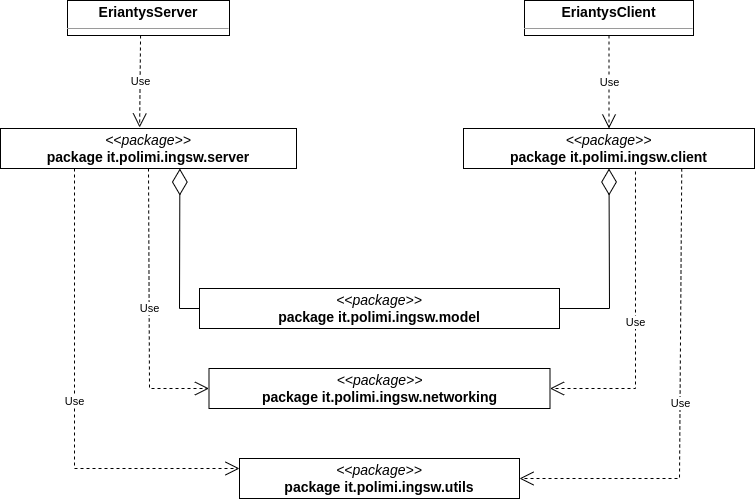

The diagram above was exported from draw.io. Its source (the exported page's mxGraphModel, read from the mxfile embedded in the PNG):
<mxGraphModel dx="1822" dy="873" grid="1" gridSize="10" guides="1" tooltips="1" connect="1" arrows="1" fold="1" page="0" pageScale="1" pageWidth="850" pageHeight="1100" background="none" math="0" shadow="0">
  <root>
    <mxCell id="0" />
    <mxCell id="1" parent="0" />
    <mxCell id="node0" value="&lt;p style=&quot;margin:0px;margin-top:4px;text-align:center;&quot;&gt;&lt;b&gt;EriantysClient&lt;/b&gt;&lt;/p&gt;&lt;hr size=&quot;1&quot;/&gt;&lt;p style=&quot;margin:0 0 0 4px;line-height:1.6;&quot;&gt;+ EriantysClient(): &lt;/p&gt;&lt;hr size=&quot;1&quot;/&gt;&lt;p style=&quot;margin:0 0 0 4px;line-height:1.6;&quot;&gt;+ main(String[]): void&lt;/p&gt;" style="verticalAlign=top;align=left;overflow=fill;fontSize=14;fontFamily=Helvetica;html=1;rounded=0;shadow=0;comic=0;labelBackgroundColor=none;strokeWidth=1;" parent="1" vertex="1">
      <mxGeometry x="145" y="332" width="169" height="35" as="geometry" />
    </mxCell>
    <mxCell id="node1" value="&lt;p style=&quot;margin:0px;margin-top:4px;text-align:center;&quot;&gt;&lt;b&gt;EriantysServer&lt;/b&gt;&lt;/p&gt;&lt;hr size=&quot;1&quot;/&gt;&lt;p style=&quot;margin:0 0 0 4px;line-height:1.6;&quot;&gt;+ EriantysServer(): &lt;/p&gt;&lt;hr size=&quot;1&quot;/&gt;&lt;p style=&quot;margin:0 0 0 4px;line-height:1.6;&quot;&gt;+ main(String[]): void&lt;/p&gt;" style="verticalAlign=top;align=left;overflow=fill;fontSize=14;fontFamily=Helvetica;html=1;rounded=0;shadow=0;comic=0;labelBackgroundColor=none;strokeWidth=1;" parent="1" vertex="1">
      <mxGeometry x="-312" y="332" width="162" height="35" as="geometry" />
    </mxCell>
    <mxCell id="node5" value="&lt;p style=&quot;margin:0px;margin-top:4px;text-align:center;&quot;&gt;&lt;i&gt;&amp;lt;&amp;lt;package&amp;gt;&amp;gt;&lt;/i&gt;&lt;br/&gt;&lt;b&gt;package  it.polimi.ingsw.client&lt;/b&gt;&lt;/p&gt;&lt;hr size=&quot;1&quot;/&gt;" style="verticalAlign=top;align=left;overflow=fill;fontSize=14;fontFamily=Helvetica;html=1;rounded=0;shadow=0;comic=0;labelBackgroundColor=none;strokeWidth=1;" parent="1" vertex="1">
      <mxGeometry x="84" y="460" width="291" height="40" as="geometry" />
    </mxCell>
    <mxCell id="node7" value="&lt;p style=&quot;margin:0px;margin-top:4px;text-align:center;&quot;&gt;&lt;i&gt;&amp;lt;&amp;lt;package&amp;gt;&amp;gt;&lt;/i&gt;&lt;br&gt;&lt;b&gt;package  it.polimi.ingsw.model&lt;/b&gt;&lt;/p&gt;&lt;hr size=&quot;1&quot;&gt;" style="verticalAlign=top;align=left;overflow=fill;fontSize=14;fontFamily=Helvetica;html=1;rounded=0;shadow=0;comic=0;labelBackgroundColor=none;strokeWidth=1;" parent="1" vertex="1">
      <mxGeometry x="-180" y="620" width="360" height="40" as="geometry" />
    </mxCell>
    <mxCell id="node2" value="&lt;p style=&quot;margin:0px;margin-top:4px;text-align:center;&quot;&gt;&lt;i&gt;&amp;lt;&amp;lt;package&amp;gt;&amp;gt;&lt;/i&gt;&lt;br/&gt;&lt;b&gt;package  it.polimi.ingsw.networking&lt;/b&gt;&lt;/p&gt;&lt;hr size=&quot;1&quot;/&gt;" style="verticalAlign=top;align=left;overflow=fill;fontSize=14;fontFamily=Helvetica;html=1;rounded=0;shadow=0;comic=0;labelBackgroundColor=none;strokeWidth=1;" parent="1" vertex="1">
      <mxGeometry x="-170.5" y="700" width="341" height="40" as="geometry" />
    </mxCell>
    <mxCell id="node6" value="&lt;p style=&quot;margin:0px;margin-top:4px;text-align:center;&quot;&gt;&lt;i&gt;&amp;lt;&amp;lt;package&amp;gt;&amp;gt;&lt;/i&gt;&lt;br/&gt;&lt;b&gt;package  it.polimi.ingsw.server&lt;/b&gt;&lt;/p&gt;&lt;hr size=&quot;1&quot;/&gt;" style="verticalAlign=top;align=left;overflow=fill;fontSize=14;fontFamily=Helvetica;html=1;rounded=0;shadow=0;comic=0;labelBackgroundColor=none;strokeWidth=1;" parent="1" vertex="1">
      <mxGeometry x="-379" y="460" width="296" height="40" as="geometry" />
    </mxCell>
    <mxCell id="node4" value="&lt;p style=&quot;margin:0px;margin-top:4px;text-align:center;&quot;&gt;&lt;i&gt;&amp;lt;&amp;lt;package&amp;gt;&amp;gt;&lt;/i&gt;&lt;br/&gt;&lt;b&gt;package  it.polimi.ingsw.utils&lt;/b&gt;&lt;/p&gt;&lt;hr size=&quot;1&quot;/&gt;" style="verticalAlign=top;align=left;overflow=fill;fontSize=14;fontFamily=Helvetica;html=1;rounded=0;shadow=0;comic=0;labelBackgroundColor=none;strokeWidth=1;" parent="1" vertex="1">
      <mxGeometry x="-140" y="790" width="280" height="40" as="geometry" />
    </mxCell>
    <mxCell id="z-T6JvX3DzWQ3QLRUQJ0-1" value="Use" style="endArrow=open;endSize=12;dashed=1;html=1;rounded=0;exitX=0.451;exitY=1;exitDx=0;exitDy=0;exitPerimeter=0;entryX=0.47;entryY=-0.025;entryDx=0;entryDy=0;entryPerimeter=0;" parent="1" source="node1" target="node6" edge="1">
      <mxGeometry width="160" relative="1" as="geometry">
        <mxPoint x="-50" y="440" as="sourcePoint" />
        <mxPoint x="110" y="440" as="targetPoint" />
      </mxGeometry>
    </mxCell>
    <mxCell id="z-T6JvX3DzWQ3QLRUQJ0-3" value="Use" style="endArrow=open;endSize=12;dashed=1;html=1;rounded=0;exitX=0.25;exitY=1;exitDx=0;exitDy=0;entryX=0;entryY=0.25;entryDx=0;entryDy=0;" parent="1" source="node6" target="node4" edge="1">
      <mxGeometry width="160" relative="1" as="geometry">
        <mxPoint x="-218.9380000000001" y="387" as="sourcePoint" />
        <mxPoint x="-219.8800000000001" y="479" as="targetPoint" />
        <Array as="points">
          <mxPoint x="-305" y="800" />
        </Array>
      </mxGeometry>
    </mxCell>
    <mxCell id="z-T6JvX3DzWQ3QLRUQJ0-5" value="Use" style="endArrow=open;endSize=12;dashed=1;html=1;rounded=0;exitX=0.5;exitY=1;exitDx=0;exitDy=0;entryX=0.5;entryY=0;entryDx=0;entryDy=0;" parent="1" source="node0" target="node5" edge="1">
      <mxGeometry width="160" relative="1" as="geometry">
        <mxPoint x="-228.9380000000001" y="377" as="sourcePoint" />
        <mxPoint x="-229.8800000000001" y="469" as="targetPoint" />
      </mxGeometry>
    </mxCell>
    <mxCell id="z-T6JvX3DzWQ3QLRUQJ0-7" value="Use" style="endArrow=open;endSize=12;dashed=1;html=1;rounded=0;exitX=0.591;exitY=1.075;exitDx=0;exitDy=0;exitPerimeter=0;entryX=1;entryY=0.5;entryDx=0;entryDy=0;" parent="1" source="node5" target="node2" edge="1">
      <mxGeometry width="160" relative="1" as="geometry">
        <mxPoint x="252.01299999999992" y="510" as="sourcePoint" />
        <mxPoint x="44.5732857142857" y="630" as="targetPoint" />
        <Array as="points">
          <mxPoint x="256" y="720" />
        </Array>
      </mxGeometry>
    </mxCell>
    <mxCell id="z-T6JvX3DzWQ3QLRUQJ0-8" value="Use" style="endArrow=open;endSize=12;dashed=1;html=1;rounded=0;exitX=0.75;exitY=1;exitDx=0;exitDy=0;entryX=1;entryY=0.5;entryDx=0;entryDy=0;" parent="1" source="node5" target="node4" edge="1">
      <mxGeometry width="160" relative="1" as="geometry">
        <mxPoint x="265.98099999999977" y="513" as="sourcePoint" />
        <mxPoint x="180.5" y="730" as="targetPoint" />
        <Array as="points">
          <mxPoint x="300" y="810" />
        </Array>
      </mxGeometry>
    </mxCell>
    <mxCell id="z-T6JvX3DzWQ3QLRUQJ0-10" value="Use" style="endArrow=open;endSize=12;dashed=1;html=1;rounded=0;exitX=0.5;exitY=1;exitDx=0;exitDy=0;entryX=0;entryY=0.5;entryDx=0;entryDy=0;" parent="1" source="node6" target="node2" edge="1">
      <mxGeometry width="160" relative="1" as="geometry">
        <mxPoint x="-269.996" y="580" as="sourcePoint" />
        <mxPoint x="-240.9" y="718" as="targetPoint" />
        <Array as="points">
          <mxPoint x="-230" y="720" />
        </Array>
      </mxGeometry>
    </mxCell>
    <mxCell id="z-T6JvX3DzWQ3QLRUQJ0-11" value="" style="endArrow=diamondThin;endFill=0;endSize=24;html=1;rounded=0;entryX=0.5;entryY=1;entryDx=0;entryDy=0;exitX=1;exitY=0.5;exitDx=0;exitDy=0;" parent="1" source="node7" target="node5" edge="1">
      <mxGeometry width="160" relative="1" as="geometry">
        <mxPoint x="-20" y="560" as="sourcePoint" />
        <mxPoint x="140" y="560" as="targetPoint" />
        <Array as="points">
          <mxPoint x="230" y="640" />
        </Array>
      </mxGeometry>
    </mxCell>
    <mxCell id="z-T6JvX3DzWQ3QLRUQJ0-12" value="" style="endArrow=diamondThin;endFill=0;endSize=24;html=1;rounded=0;exitX=0;exitY=0.5;exitDx=0;exitDy=0;entryX=0.606;entryY=1.001;entryDx=0;entryDy=0;entryPerimeter=0;" parent="1" source="node7" target="node6" edge="1">
      <mxGeometry width="160" relative="1" as="geometry">
        <mxPoint x="40" y="620" as="sourcePoint" />
        <mxPoint x="200" y="620" as="targetPoint" />
        <Array as="points">
          <mxPoint x="-200" y="640" />
        </Array>
      </mxGeometry>
    </mxCell>
  </root>
</mxGraphModel>